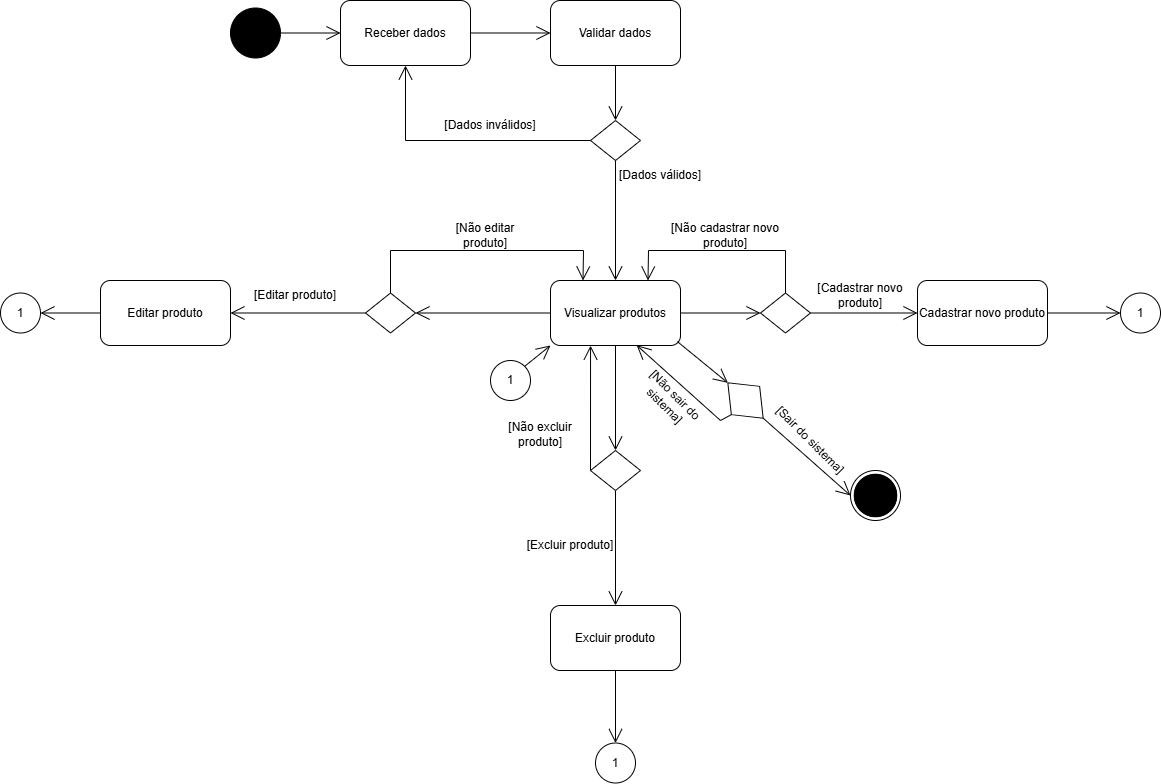

The diagram above was exported from draw.io. Its source (the exported page's mxGraphModel, read from the mxfile embedded in the PNG):
<mxGraphModel dx="2117" dy="522" grid="1" gridSize="10" guides="1" tooltips="1" connect="1" arrows="1" fold="1" page="1" pageScale="1" pageWidth="827" pageHeight="1169" math="0" shadow="0">
  <root>
    <mxCell id="0" />
    <mxCell id="1" parent="0" />
    <mxCell id="cBR-bmcVoL8hOAGS6Ssz-3" value="" style="ellipse;shape=doubleEllipse;whiteSpace=wrap;html=1;aspect=fixed;" parent="1" vertex="1">
      <mxGeometry x="90" y="630" width="50" height="50" as="geometry" />
    </mxCell>
    <mxCell id="cBR-bmcVoL8hOAGS6Ssz-5" value="" style="ellipse;shape=doubleEllipse;whiteSpace=wrap;html=1;aspect=fixed;fillColor=#000000;" parent="1" vertex="1">
      <mxGeometry x="-530" y="167.5" width="50" height="50" as="geometry" />
    </mxCell>
    <mxCell id="cBR-bmcVoL8hOAGS6Ssz-7" value="" style="ellipse;shape=doubleEllipse;whiteSpace=wrap;html=1;aspect=fixed;fillColor=#000000;" parent="1" vertex="1">
      <mxGeometry x="93.75" y="633.75" width="42.5" height="42.5" as="geometry" />
    </mxCell>
    <mxCell id="cBR-bmcVoL8hOAGS6Ssz-8" value="Receber dados" style="rounded=1;whiteSpace=wrap;html=1;" parent="1" vertex="1">
      <mxGeometry x="-420" y="160" width="130" height="65" as="geometry" />
    </mxCell>
    <mxCell id="cBR-bmcVoL8hOAGS6Ssz-11" value="" style="endArrow=open;endFill=1;endSize=12;html=1;rounded=0;exitX=1;exitY=0.5;exitDx=0;exitDy=0;entryX=0;entryY=0.5;entryDx=0;entryDy=0;" parent="1" source="cBR-bmcVoL8hOAGS6Ssz-5" target="cBR-bmcVoL8hOAGS6Ssz-8" edge="1">
      <mxGeometry width="160" relative="1" as="geometry">
        <mxPoint x="-400" y="467.5" as="sourcePoint" />
        <mxPoint x="-240" y="467.5" as="targetPoint" />
      </mxGeometry>
    </mxCell>
    <mxCell id="cBR-bmcVoL8hOAGS6Ssz-12" value="Validar dados" style="rounded=1;whiteSpace=wrap;html=1;" parent="1" vertex="1">
      <mxGeometry x="-210" y="160" width="130" height="65" as="geometry" />
    </mxCell>
    <mxCell id="cBR-bmcVoL8hOAGS6Ssz-13" value="" style="endArrow=open;endFill=1;endSize=12;html=1;rounded=0;exitX=1;exitY=0.5;exitDx=0;exitDy=0;entryX=0;entryY=0.5;entryDx=0;entryDy=0;" parent="1" source="cBR-bmcVoL8hOAGS6Ssz-8" target="cBR-bmcVoL8hOAGS6Ssz-12" edge="1">
      <mxGeometry width="160" relative="1" as="geometry">
        <mxPoint x="-470" y="203" as="sourcePoint" />
        <mxPoint x="-410" y="203" as="targetPoint" />
      </mxGeometry>
    </mxCell>
    <mxCell id="cBR-bmcVoL8hOAGS6Ssz-15" value="" style="rhombus;whiteSpace=wrap;html=1;" parent="1" vertex="1">
      <mxGeometry x="-170" y="280" width="50" height="40" as="geometry" />
    </mxCell>
    <mxCell id="cBR-bmcVoL8hOAGS6Ssz-16" value="" style="endArrow=open;endFill=1;endSize=12;html=1;rounded=0;exitX=0.5;exitY=1;exitDx=0;exitDy=0;entryX=0.5;entryY=0;entryDx=0;entryDy=0;" parent="1" source="cBR-bmcVoL8hOAGS6Ssz-12" target="cBR-bmcVoL8hOAGS6Ssz-15" edge="1">
      <mxGeometry width="160" relative="1" as="geometry">
        <mxPoint x="-240" y="240" as="sourcePoint" />
        <mxPoint x="-160" y="240" as="targetPoint" />
      </mxGeometry>
    </mxCell>
    <mxCell id="cBR-bmcVoL8hOAGS6Ssz-17" value="" style="endArrow=open;endFill=1;endSize=12;html=1;rounded=0;exitX=0;exitY=0.5;exitDx=0;exitDy=0;entryX=0.5;entryY=1;entryDx=0;entryDy=0;" parent="1" source="cBR-bmcVoL8hOAGS6Ssz-15" target="cBR-bmcVoL8hOAGS6Ssz-8" edge="1">
      <mxGeometry width="160" relative="1" as="geometry">
        <mxPoint x="-280" y="203" as="sourcePoint" />
        <mxPoint x="-200" y="203" as="targetPoint" />
        <Array as="points">
          <mxPoint x="-355" y="300" />
        </Array>
      </mxGeometry>
    </mxCell>
    <mxCell id="cBR-bmcVoL8hOAGS6Ssz-19" value="[Dados inválidos]" style="text;strokeColor=none;align=center;fillColor=none;html=1;verticalAlign=middle;whiteSpace=wrap;rounded=0;" parent="1" vertex="1">
      <mxGeometry x="-330" y="270" width="120" height="30" as="geometry" />
    </mxCell>
    <mxCell id="cBR-bmcVoL8hOAGS6Ssz-20" value="" style="endArrow=open;endFill=1;endSize=12;html=1;rounded=0;exitX=0.5;exitY=1;exitDx=0;exitDy=0;entryX=0.5;entryY=0;entryDx=0;entryDy=0;" parent="1" source="cBR-bmcVoL8hOAGS6Ssz-15" target="cBR-bmcVoL8hOAGS6Ssz-41" edge="1">
      <mxGeometry width="160" relative="1" as="geometry">
        <mxPoint x="-150" y="380" as="sourcePoint" />
        <mxPoint x="-150" y="460" as="targetPoint" />
      </mxGeometry>
    </mxCell>
    <mxCell id="cBR-bmcVoL8hOAGS6Ssz-21" value="[Dados válidos]" style="text;strokeColor=none;align=center;fillColor=none;html=1;verticalAlign=middle;whiteSpace=wrap;rounded=0;" parent="1" vertex="1">
      <mxGeometry x="-160" y="320" width="120" height="30" as="geometry" />
    </mxCell>
    <mxCell id="cBR-bmcVoL8hOAGS6Ssz-41" value="Visualizar produtos" style="rounded=1;whiteSpace=wrap;html=1;" parent="1" vertex="1">
      <mxGeometry x="-210" y="440" width="130" height="65" as="geometry" />
    </mxCell>
    <mxCell id="WPUVjxEnUrhnEfAZCnnA-23" value="Cadastrar novo produto" style="rounded=1;whiteSpace=wrap;html=1;" parent="1" vertex="1">
      <mxGeometry x="157" y="440" width="130" height="65" as="geometry" />
    </mxCell>
    <mxCell id="WPUVjxEnUrhnEfAZCnnA-26" value="" style="endArrow=open;endFill=1;endSize=12;html=1;rounded=0;entryX=1;entryY=0.5;entryDx=0;entryDy=0;exitX=0;exitY=0.5;exitDx=0;exitDy=0;" parent="1" source="WPUVjxEnUrhnEfAZCnnA-45" target="WPUVjxEnUrhnEfAZCnnA-27" edge="1">
      <mxGeometry width="160" relative="1" as="geometry">
        <mxPoint x="-223.875" y="695" as="sourcePoint" />
        <mxPoint x="151" y="1300" as="targetPoint" />
      </mxGeometry>
    </mxCell>
    <mxCell id="WPUVjxEnUrhnEfAZCnnA-27" value="Editar produto" style="rounded=1;whiteSpace=wrap;html=1;" parent="1" vertex="1">
      <mxGeometry x="-660" y="440" width="130" height="65" as="geometry" />
    </mxCell>
    <mxCell id="WPUVjxEnUrhnEfAZCnnA-30" value="Excluir produto" style="rounded=1;whiteSpace=wrap;html=1;" parent="1" vertex="1">
      <mxGeometry x="-210" y="765" width="130" height="65" as="geometry" />
    </mxCell>
    <mxCell id="WPUVjxEnUrhnEfAZCnnA-31" value="" style="endArrow=open;endFill=1;endSize=12;html=1;rounded=0;exitX=0.5;exitY=1;exitDx=0;exitDy=0;entryX=0.5;entryY=0;entryDx=0;entryDy=0;" parent="1" source="WPUVjxEnUrhnEfAZCnnA-47" target="WPUVjxEnUrhnEfAZCnnA-30" edge="1">
      <mxGeometry width="160" relative="1" as="geometry">
        <mxPoint x="-144.00000000000045" y="635" as="sourcePoint" />
        <mxPoint x="110.75" y="955" as="targetPoint" />
      </mxGeometry>
    </mxCell>
    <mxCell id="WPUVjxEnUrhnEfAZCnnA-43" value="" style="endArrow=open;endFill=1;endSize=12;html=1;rounded=0;entryX=0;entryY=0.5;entryDx=0;entryDy=0;exitX=1;exitY=0.5;exitDx=0;exitDy=0;" parent="1" source="bhTF20OdiWyLs_rgG1aF-1" target="cBR-bmcVoL8hOAGS6Ssz-3" edge="1">
      <mxGeometry width="160" relative="1" as="geometry">
        <mxPoint x="20" y="580" as="sourcePoint" />
        <mxPoint x="-125" y="980" as="targetPoint" />
      </mxGeometry>
    </mxCell>
    <mxCell id="WPUVjxEnUrhnEfAZCnnA-45" value="" style="rhombus;whiteSpace=wrap;html=1;" parent="1" vertex="1">
      <mxGeometry x="-395" y="452.5" width="50" height="40" as="geometry" />
    </mxCell>
    <mxCell id="WPUVjxEnUrhnEfAZCnnA-47" value="" style="rhombus;whiteSpace=wrap;html=1;" parent="1" vertex="1">
      <mxGeometry x="-170" y="610" width="50" height="40" as="geometry" />
    </mxCell>
    <mxCell id="WPUVjxEnUrhnEfAZCnnA-48" value="" style="rhombus;whiteSpace=wrap;html=1;" parent="1" vertex="1">
      <mxGeometry y="452.5" width="50" height="40" as="geometry" />
    </mxCell>
    <mxCell id="WPUVjxEnUrhnEfAZCnnA-49" value="" style="endArrow=open;endFill=1;endSize=12;html=1;rounded=0;exitX=0;exitY=0.5;exitDx=0;exitDy=0;entryX=1;entryY=0.5;entryDx=0;entryDy=0;" parent="1" source="cBR-bmcVoL8hOAGS6Ssz-41" target="WPUVjxEnUrhnEfAZCnnA-45" edge="1">
      <mxGeometry width="160" relative="1" as="geometry">
        <mxPoint x="-385" y="483" as="sourcePoint" />
        <mxPoint x="-335" y="530" as="targetPoint" />
      </mxGeometry>
    </mxCell>
    <mxCell id="WPUVjxEnUrhnEfAZCnnA-50" value="[Editar  produto]" style="text;strokeColor=none;align=center;fillColor=none;html=1;verticalAlign=middle;whiteSpace=wrap;rounded=0;" parent="1" vertex="1">
      <mxGeometry x="-515" y="440" width="100" height="30" as="geometry" />
    </mxCell>
    <mxCell id="WPUVjxEnUrhnEfAZCnnA-51" value="" style="endArrow=open;endFill=1;endSize=12;html=1;rounded=0;exitX=0.5;exitY=0;exitDx=0;exitDy=0;entryX=0.25;entryY=0;entryDx=0;entryDy=0;" parent="1" source="WPUVjxEnUrhnEfAZCnnA-45" target="cBR-bmcVoL8hOAGS6Ssz-41" edge="1">
      <mxGeometry width="160" relative="1" as="geometry">
        <mxPoint x="-205" y="483" as="sourcePoint" />
        <mxPoint x="-335" y="483" as="targetPoint" />
        <Array as="points">
          <mxPoint x="-370" y="410" />
          <mxPoint x="-177" y="410" />
        </Array>
      </mxGeometry>
    </mxCell>
    <mxCell id="WPUVjxEnUrhnEfAZCnnA-52" value="[Não editar  produto]" style="text;strokeColor=none;align=center;fillColor=none;html=1;verticalAlign=middle;whiteSpace=wrap;rounded=0;" parent="1" vertex="1">
      <mxGeometry x="-325" y="380" width="100" height="30" as="geometry" />
    </mxCell>
    <mxCell id="WPUVjxEnUrhnEfAZCnnA-53" value="" style="endArrow=open;endFill=1;endSize=12;html=1;rounded=0;exitX=0.5;exitY=1;exitDx=0;exitDy=0;entryX=0.5;entryY=0;entryDx=0;entryDy=0;" parent="1" source="cBR-bmcVoL8hOAGS6Ssz-41" target="WPUVjxEnUrhnEfAZCnnA-47" edge="1">
      <mxGeometry width="160" relative="1" as="geometry">
        <mxPoint x="25" y="580" as="sourcePoint" />
        <mxPoint x="10" y="778" as="targetPoint" />
      </mxGeometry>
    </mxCell>
    <mxCell id="WPUVjxEnUrhnEfAZCnnA-54" value="" style="endArrow=open;endFill=1;endSize=12;html=1;rounded=0;exitX=0;exitY=0.5;exitDx=0;exitDy=0;entryX=0.308;entryY=1.002;entryDx=0;entryDy=0;entryPerimeter=0;" parent="1" source="WPUVjxEnUrhnEfAZCnnA-47" target="cBR-bmcVoL8hOAGS6Ssz-41" edge="1">
      <mxGeometry width="160" relative="1" as="geometry">
        <mxPoint x="-135" y="515" as="sourcePoint" />
        <mxPoint x="-135" y="620" as="targetPoint" />
      </mxGeometry>
    </mxCell>
    <mxCell id="WPUVjxEnUrhnEfAZCnnA-55" value="[Excluir  produto]" style="text;strokeColor=none;align=center;fillColor=none;html=1;verticalAlign=middle;whiteSpace=wrap;rounded=0;" parent="1" vertex="1">
      <mxGeometry x="-240" y="690" width="100" height="30" as="geometry" />
    </mxCell>
    <mxCell id="WPUVjxEnUrhnEfAZCnnA-56" value="[Não excluir  produto]" style="text;strokeColor=none;align=center;fillColor=none;html=1;verticalAlign=middle;whiteSpace=wrap;rounded=0;" parent="1" vertex="1">
      <mxGeometry x="-270" y="578.75" width="100" height="30" as="geometry" />
    </mxCell>
    <mxCell id="WPUVjxEnUrhnEfAZCnnA-57" value="" style="endArrow=open;endFill=1;endSize=12;html=1;rounded=0;exitX=1;exitY=0.5;exitDx=0;exitDy=0;entryX=0;entryY=0.5;entryDx=0;entryDy=0;" parent="1" source="cBR-bmcVoL8hOAGS6Ssz-41" target="WPUVjxEnUrhnEfAZCnnA-48" edge="1">
      <mxGeometry width="160" relative="1" as="geometry">
        <mxPoint x="-200" y="483" as="sourcePoint" />
        <mxPoint x="-335" y="483" as="targetPoint" />
      </mxGeometry>
    </mxCell>
    <mxCell id="WPUVjxEnUrhnEfAZCnnA-58" value="" style="endArrow=open;endFill=1;endSize=12;html=1;rounded=0;exitX=1;exitY=0.5;exitDx=0;exitDy=0;entryX=0;entryY=0.5;entryDx=0;entryDy=0;" parent="1" source="WPUVjxEnUrhnEfAZCnnA-48" target="WPUVjxEnUrhnEfAZCnnA-23" edge="1">
      <mxGeometry width="160" relative="1" as="geometry">
        <mxPoint x="-190" y="493" as="sourcePoint" />
        <mxPoint x="-325" y="493" as="targetPoint" />
      </mxGeometry>
    </mxCell>
    <mxCell id="WPUVjxEnUrhnEfAZCnnA-59" value="" style="endArrow=open;endFill=1;endSize=12;html=1;rounded=0;exitX=0.5;exitY=0;exitDx=0;exitDy=0;entryX=0.75;entryY=0;entryDx=0;entryDy=0;" parent="1" source="WPUVjxEnUrhnEfAZCnnA-48" target="cBR-bmcVoL8hOAGS6Ssz-41" edge="1">
      <mxGeometry width="160" relative="1" as="geometry">
        <mxPoint x="-180" y="503" as="sourcePoint" />
        <mxPoint x="-315" y="503" as="targetPoint" />
        <Array as="points">
          <mxPoint x="25" y="410" />
          <mxPoint x="-112" y="410" />
        </Array>
      </mxGeometry>
    </mxCell>
    <mxCell id="WPUVjxEnUrhnEfAZCnnA-60" value="[Cadastrar  novo produto]" style="text;strokeColor=none;align=center;fillColor=none;html=1;verticalAlign=middle;whiteSpace=wrap;rounded=0;" parent="1" vertex="1">
      <mxGeometry x="50" y="440" width="100" height="30" as="geometry" />
    </mxCell>
    <mxCell id="WPUVjxEnUrhnEfAZCnnA-61" value="[Não cadastrar  novo produto]" style="text;strokeColor=none;align=center;fillColor=none;html=1;verticalAlign=middle;whiteSpace=wrap;rounded=0;" parent="1" vertex="1">
      <mxGeometry x="-100" y="380" width="130" height="30" as="geometry" />
    </mxCell>
    <mxCell id="bhTF20OdiWyLs_rgG1aF-1" value="" style="rhombus;whiteSpace=wrap;html=1;rotation=45;" parent="1" vertex="1">
      <mxGeometry x="-40" y="540" width="50" height="40" as="geometry" />
    </mxCell>
    <mxCell id="bhTF20OdiWyLs_rgG1aF-2" value="" style="endArrow=open;endFill=1;endSize=12;html=1;rounded=0;exitX=0.976;exitY=0.94;exitDx=0;exitDy=0;entryX=0;entryY=0.5;entryDx=0;entryDy=0;exitPerimeter=0;" parent="1" source="cBR-bmcVoL8hOAGS6Ssz-41" target="bhTF20OdiWyLs_rgG1aF-1" edge="1">
      <mxGeometry width="160" relative="1" as="geometry">
        <mxPoint x="-70" y="483" as="sourcePoint" />
        <mxPoint x="10" y="483" as="targetPoint" />
      </mxGeometry>
    </mxCell>
    <mxCell id="bhTF20OdiWyLs_rgG1aF-3" value="[Sair do sistema]" style="text;strokeColor=none;align=center;fillColor=none;html=1;verticalAlign=middle;whiteSpace=wrap;rounded=0;rotation=45;" parent="1" vertex="1">
      <mxGeometry y="585" width="100" height="30" as="geometry" />
    </mxCell>
    <mxCell id="bhTF20OdiWyLs_rgG1aF-4" value="" style="endArrow=open;endFill=1;endSize=12;html=1;rounded=0;exitX=0.5;exitY=1;exitDx=0;exitDy=0;entryX=0.663;entryY=0.996;entryDx=0;entryDy=0;entryPerimeter=0;" parent="1" source="bhTF20OdiWyLs_rgG1aF-1" target="cBR-bmcVoL8hOAGS6Ssz-41" edge="1">
      <mxGeometry width="160" relative="1" as="geometry">
        <mxPoint x="-73" y="511" as="sourcePoint" />
        <mxPoint x="-23" y="552" as="targetPoint" />
        <Array as="points">
          <mxPoint x="-40" y="580" />
        </Array>
      </mxGeometry>
    </mxCell>
    <mxCell id="bhTF20OdiWyLs_rgG1aF-5" value="[Não sair do sistema]" style="text;strokeColor=none;align=center;fillColor=none;html=1;verticalAlign=middle;whiteSpace=wrap;rounded=0;rotation=45;" parent="1" vertex="1">
      <mxGeometry x="-140" y="545" width="100" height="30" as="geometry" />
    </mxCell>
    <mxCell id="bhTF20OdiWyLs_rgG1aF-6" value="1" style="ellipse;whiteSpace=wrap;html=1;aspect=fixed;" parent="1" vertex="1">
      <mxGeometry x="-270" y="520" width="40" height="40" as="geometry" />
    </mxCell>
    <mxCell id="bhTF20OdiWyLs_rgG1aF-7" value="" style="endArrow=open;endFill=1;endSize=12;html=1;rounded=0;exitX=1;exitY=0;exitDx=0;exitDy=0;entryX=0;entryY=1;entryDx=0;entryDy=0;" parent="1" source="bhTF20OdiWyLs_rgG1aF-6" target="cBR-bmcVoL8hOAGS6Ssz-41" edge="1">
      <mxGeometry width="160" relative="1" as="geometry">
        <mxPoint x="-135" y="515" as="sourcePoint" />
        <mxPoint x="-135" y="620" as="targetPoint" />
      </mxGeometry>
    </mxCell>
    <mxCell id="bhTF20OdiWyLs_rgG1aF-8" value="1" style="ellipse;whiteSpace=wrap;html=1;aspect=fixed;" parent="1" vertex="1">
      <mxGeometry x="360" y="452.5" width="40" height="40" as="geometry" />
    </mxCell>
    <mxCell id="bhTF20OdiWyLs_rgG1aF-10" value="1" style="ellipse;whiteSpace=wrap;html=1;aspect=fixed;" parent="1" vertex="1">
      <mxGeometry x="-165" y="902.5" width="40" height="40" as="geometry" />
    </mxCell>
    <mxCell id="bhTF20OdiWyLs_rgG1aF-12" value="1" style="ellipse;whiteSpace=wrap;html=1;aspect=fixed;" parent="1" vertex="1">
      <mxGeometry x="-760" y="452.5" width="40" height="40" as="geometry" />
    </mxCell>
    <mxCell id="bhTF20OdiWyLs_rgG1aF-13" value="" style="endArrow=open;endFill=1;endSize=12;html=1;rounded=0;exitX=0;exitY=0.5;exitDx=0;exitDy=0;entryX=1;entryY=0.5;entryDx=0;entryDy=0;" parent="1" source="WPUVjxEnUrhnEfAZCnnA-27" target="bhTF20OdiWyLs_rgG1aF-12" edge="1">
      <mxGeometry width="160" relative="1" as="geometry">
        <mxPoint x="-385" y="483" as="sourcePoint" />
        <mxPoint x="-523.7646484375" y="480" as="targetPoint" />
      </mxGeometry>
    </mxCell>
    <mxCell id="bhTF20OdiWyLs_rgG1aF-14" value="" style="endArrow=open;endFill=1;endSize=12;html=1;rounded=0;exitX=0.5;exitY=1;exitDx=0;exitDy=0;entryX=0.5;entryY=0;entryDx=0;entryDy=0;" parent="1" source="WPUVjxEnUrhnEfAZCnnA-30" target="bhTF20OdiWyLs_rgG1aF-10" edge="1">
      <mxGeometry width="160" relative="1" as="geometry">
        <mxPoint x="-201.2353515625" y="853" as="sourcePoint" />
        <mxPoint x="-310" y="890" as="targetPoint" />
      </mxGeometry>
    </mxCell>
    <mxCell id="bhTF20OdiWyLs_rgG1aF-15" value="" style="endArrow=open;endFill=1;endSize=12;html=1;rounded=0;exitX=1;exitY=0.5;exitDx=0;exitDy=0;entryX=0;entryY=0.5;entryDx=0;entryDy=0;" parent="1" source="WPUVjxEnUrhnEfAZCnnA-23" target="bhTF20OdiWyLs_rgG1aF-8" edge="1">
      <mxGeometry width="160" relative="1" as="geometry">
        <mxPoint x="368.7646484375" y="563" as="sourcePoint" />
        <mxPoint x="230" y="560" as="targetPoint" />
      </mxGeometry>
    </mxCell>
  </root>
</mxGraphModel>